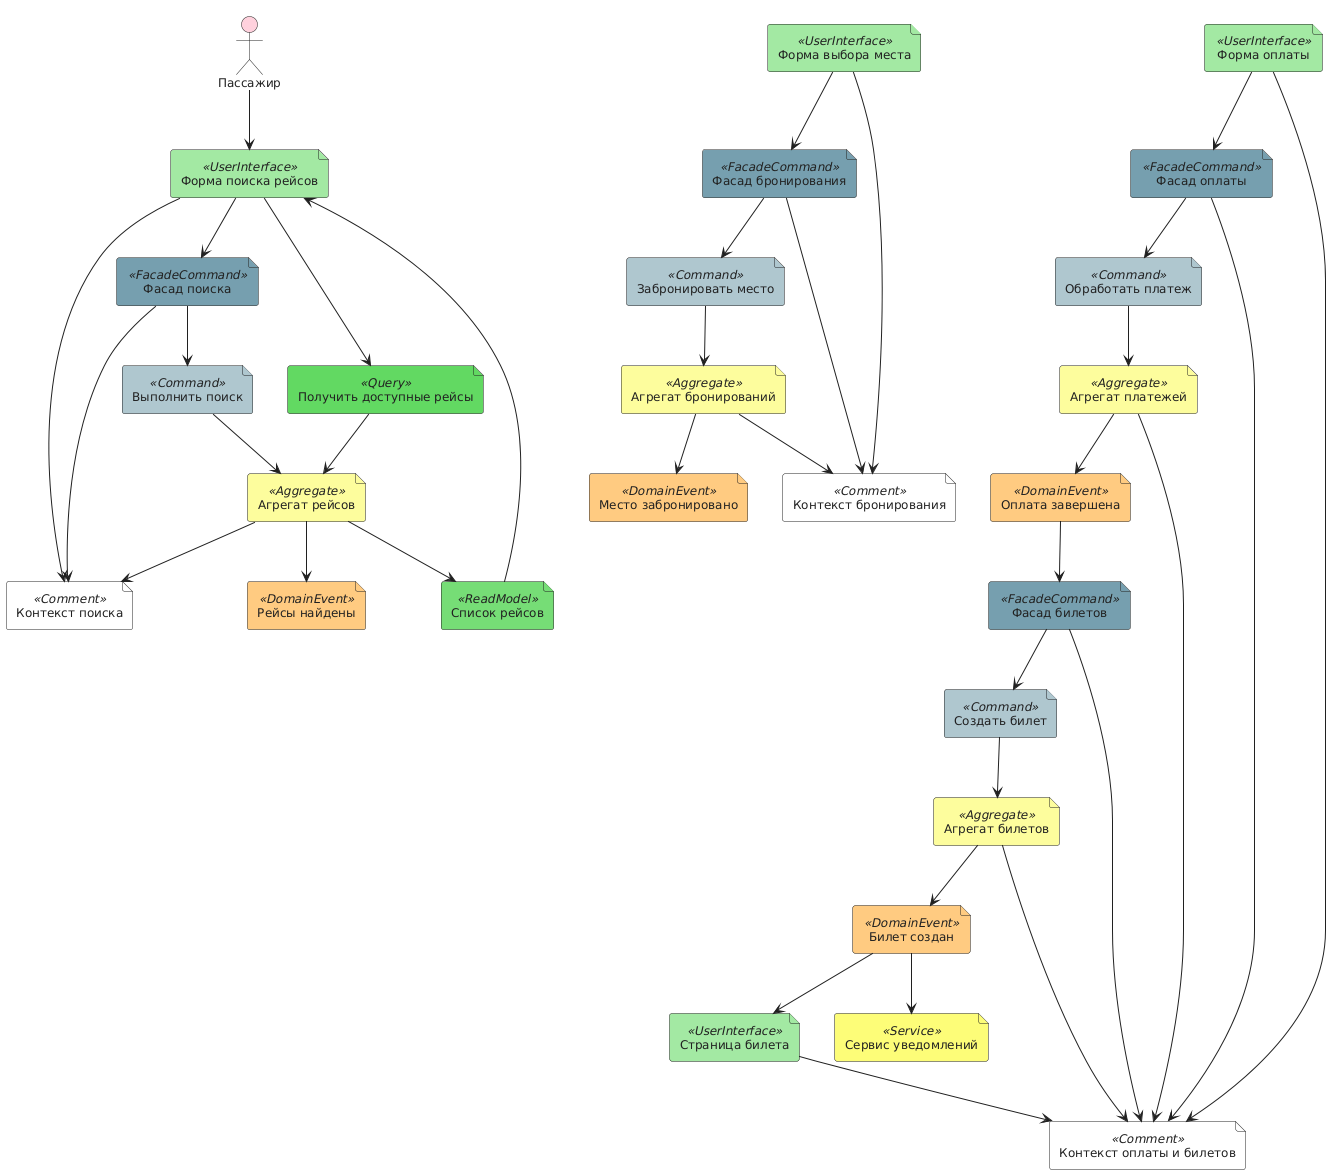

The diagram above was rendered by PlantUML. Its source (embedded in the PNG):
@startuml
!include https://raw.githubusercontent.com/tmorin/plantuml-libs/v13.0.0/distribution/eventstorming/single.puml

' Пользовательские интерфейсы
UserInterface(SearchForm) as "Форма поиска рейсов"
UserInterface(SeatSelectionForm) as "Форма выбора места"
UserInterface(PaymentForm) as "Форма оплаты"
UserInterface(TicketPage) as "Страница билета"

' Фасады команд
FacadeCommand(SearchFacade) as "Фасад поиска"
FacadeCommand(BookingFacade) as "Фасад бронирования"
FacadeCommand(PaymentFacade) as "Фасад оплаты"
FacadeCommand(TicketFacade) as "Фасад билетов"

' Агрегаты и сервисы
Aggregate(FlightAggregate) as "Агрегат рейсов"
Aggregate(BookingAggregate) as "Агрегат бронирований"
Aggregate(PaymentAggregate) as "Агрегат платежей"
Aggregate(TicketAggregate) as "Агрегат билетов"
Service(NotificationService) as "Сервис уведомлений"

' События
DomainEvent(FlightsFound) as "Рейсы найдены"
DomainEvent(SeatReserved) as "Место забронировано"
DomainEvent(PaymentCompleted) as "Оплата завершена"
DomainEvent(TicketCreated) as "Билет создан"

' Команды и запросы
Command(ExecuteSearch) as "Выполнить поиск"
Command(ReserveSeat) as "Забронировать место"
Command(ProcessPayment) as "Обработать платеж"
Command(CreateTicket) as "Создать билет"
Query(GetAvailableFlights) as "Получить доступные рейсы"
ReadModel(FlightList) as "Список рейсов"

Person(Passenger) as "Пассажир"

' Поток данных
Passenger --> SearchForm
SearchForm --> GetAvailableFlights
GetAvailableFlights --> FlightAggregate
FlightAggregate --> FlightList
FlightList --> SearchForm

SearchForm --> SearchFacade
SearchFacade --> ExecuteSearch
ExecuteSearch --> FlightAggregate
FlightAggregate --> FlightsFound

SeatSelectionForm --> BookingFacade
BookingFacade --> ReserveSeat
ReserveSeat --> BookingAggregate
BookingAggregate --> SeatReserved

PaymentForm --> PaymentFacade
PaymentFacade --> ProcessPayment
ProcessPayment --> PaymentAggregate
PaymentAggregate --> PaymentCompleted

PaymentCompleted --> TicketFacade
TicketFacade --> CreateTicket
CreateTicket --> TicketAggregate
TicketAggregate --> TicketCreated

TicketCreated --> NotificationService
TicketCreated --> TicketPage

' Группировка компонентов
Comment(SearchGroup) as "Контекст поиска"
Comment(BookingGroup) as "Контекст бронирования" 
Comment(PaymentGroup) as "Контекст оплаты и билетов"

SearchForm --> SearchGroup
SearchFacade --> SearchGroup
FlightAggregate --> SearchGroup

SeatSelectionForm --> BookingGroup
BookingFacade --> BookingGroup
BookingAggregate --> BookingGroup

PaymentForm --> PaymentGroup
PaymentFacade --> PaymentGroup
PaymentAggregate --> PaymentGroup
TicketFacade --> PaymentGroup
TicketAggregate --> PaymentGroup
TicketPage --> PaymentGroup
@enduml